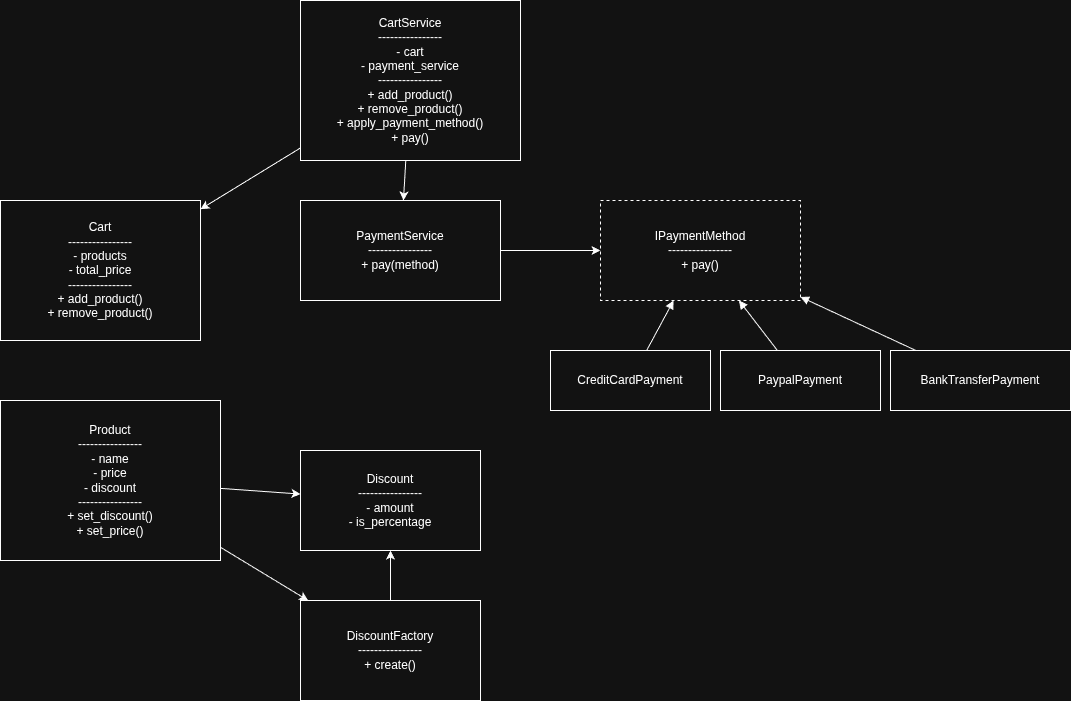

The diagram above was exported from draw.io. Its source (the exported page's mxGraphModel, read from the mxfile embedded in the PNG):
<mxGraphModel dx="1344" dy="884" grid="1" gridSize="10" guides="1" tooltips="1" connect="1" arrows="1" fold="1" page="1" pageScale="1" pageWidth="827" pageHeight="1169" math="0" shadow="0">
  <root>
    <mxCell id="0" />
    <mxCell id="1" parent="0" />
    <mxCell id="2" parent="1" style="shape=rectangle;whiteSpace=wrap;html=1;" value="CartService&#10;----------------&#10;- cart&#10;- payment_service&#10;----------------&#10;+ add_product()&#10;+ remove_product()&#10;+ apply_payment_method()&#10;+ pay()" vertex="1">
      <mxGeometry height="160" width="220" x="400" y="50" as="geometry" />
    </mxCell>
    <mxCell id="3" parent="1" style="shape=rectangle;whiteSpace=wrap;html=1;" value="Cart&#10;----------------&#10;- products&#10;- total_price&#10;----------------&#10;+ add_product()&#10;+ remove_product()" vertex="1">
      <mxGeometry height="140" width="200" x="100" y="250" as="geometry" />
    </mxCell>
    <mxCell id="4" parent="1" style="shape=rectangle;whiteSpace=wrap;html=1;" value="PaymentService&#10;----------------&#10;+ pay(method)" vertex="1">
      <mxGeometry height="100" width="200" x="400" y="250" as="geometry" />
    </mxCell>
    <mxCell id="5" parent="1" style="shape=rectangle;whiteSpace=wrap;html=1;dashed=1;" value="IPaymentMethod&#10;----------------&#10;+ pay()" vertex="1">
      <mxGeometry height="100" width="200" x="700" y="250" as="geometry" />
    </mxCell>
    <mxCell id="6" parent="1" style="shape=rectangle;whiteSpace=wrap;html=1;" value="CreditCardPayment" vertex="1">
      <mxGeometry height="60" width="160" x="650" y="400" as="geometry" />
    </mxCell>
    <mxCell id="7" parent="1" style="shape=rectangle;whiteSpace=wrap;html=1;" value="PaypalPayment" vertex="1">
      <mxGeometry height="60" width="160" x="820" y="400" as="geometry" />
    </mxCell>
    <mxCell id="8" parent="1" style="shape=rectangle;whiteSpace=wrap;html=1;" value="BankTransferPayment" vertex="1">
      <mxGeometry height="60" width="180" x="990" y="400" as="geometry" />
    </mxCell>
    <mxCell id="9" parent="1" style="shape=rectangle;whiteSpace=wrap;html=1;" value="Product&#10;----------------&#10;- name&#10;- price&#10;- discount&#10;----------------&#10;+ set_discount()&#10;+ set_price()" vertex="1">
      <mxGeometry height="160" width="220" x="100" y="450" as="geometry" />
    </mxCell>
    <mxCell id="10" parent="1" style="shape=rectangle;whiteSpace=wrap;html=1;" value="Discount&#10;----------------&#10;- amount&#10;- is_percentage" vertex="1">
      <mxGeometry height="100" width="180" x="400" y="500" as="geometry" />
    </mxCell>
    <mxCell id="11" parent="1" style="shape=rectangle;whiteSpace=wrap;html=1;" value="DiscountFactory&#10;----------------&#10;+ create()" vertex="1">
      <mxGeometry height="100" width="180" x="400" y="650" as="geometry" />
    </mxCell>
    <mxCell id="12" edge="1" parent="1" source="2" target="3">
      <mxGeometry relative="1" as="geometry" />
    </mxCell>
    <mxCell id="13" edge="1" parent="1" source="2" target="4">
      <mxGeometry relative="1" as="geometry" />
    </mxCell>
    <mxCell id="14" edge="1" parent="1" source="4" target="5">
      <mxGeometry relative="1" as="geometry" />
    </mxCell>
    <mxCell id="15" edge="1" parent="1" source="6" style="endArrow=block;" target="5">
      <mxGeometry relative="1" as="geometry" />
    </mxCell>
    <mxCell id="16" edge="1" parent="1" source="7" style="endArrow=block;" target="5">
      <mxGeometry relative="1" as="geometry" />
    </mxCell>
    <mxCell id="17" edge="1" parent="1" source="8" style="endArrow=block;" target="5">
      <mxGeometry relative="1" as="geometry" />
    </mxCell>
    <mxCell id="18" edge="1" parent="1" source="9" target="10">
      <mxGeometry relative="1" as="geometry" />
    </mxCell>
    <mxCell id="19" edge="1" parent="1" source="9" target="11">
      <mxGeometry relative="1" as="geometry" />
    </mxCell>
    <mxCell id="20" edge="1" parent="1" source="11" target="10">
      <mxGeometry relative="1" as="geometry" />
    </mxCell>
  </root>
</mxGraphModel>